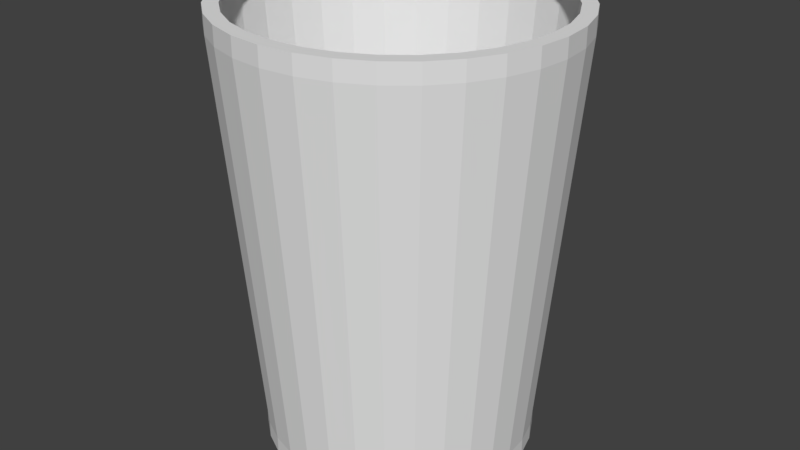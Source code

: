 # Source: cup.blend  (saved by Blender 2.79.0; exported with 4.5.12 LTS)
import bpy
from mathutils import Matrix  # noqa: F401  (used for matrix-valued properties, if any)

bpy.ops.wm.read_factory_settings(use_empty=True)
scene = bpy.context.scene
scene.name = 'Scene'

# ---- collections
col_collection_1 = bpy.data.collections.new('Collection 1'); scene.collection.children.link(col_collection_1)

# ---- world
world_world = bpy.data.worlds.new('World'); scene.world = world_world
world_world.color = (0.05088, 0.05088, 0.05088)
world_world.use_sun_shadow = False
world_world.sun_shadow_jitter_overblur = 0.0
world_world.cycles.sampling_method = 'MANUAL'

# ---- meshes
me_cylinder = bpy.data.meshes.new('Cylinder')
me_cylinder.from_pydata([(5.525e-08, 0.5372, -0.8422), (1.961e-08, 0.7018, 1.158), (0.1308, 0.5243, -0.8422), (0.1629, 0.6858, 1.158), (0.2565, 0.4862, -0.8422), (0.3195, 0.6383, 1.158), (0.3724, 0.4242, -0.8422), (0.4638, 0.5611, 1.158), (0.4739, 0.3409, -0.8422), (0.5904, 0.4573, 1.158), (0.5573, 0.2393, -0.8422), (0.6942, 0.3308, 1.158), (0.6192, 0.1234, -0.8422), (0.7713, 0.1865, 1.158), (0.6573, -0.002289, -0.8422), (0.8188, 0.02984, 1.158), (0.6702, -0.133, -0.8422), (0.8349, -0.133, 1.158), (0.6573, -0.2638, -0.8422), (0.8188, -0.2959, 1.158), (0.6192, -0.3895, -0.8422), (0.7713, -0.4525, 1.158), (0.5573, -0.5054, -0.8422), (0.6942, -0.5969, 1.158), (0.4739, -0.607, -0.8422), (0.5904, -0.7234, 1.158), (0.3724, -0.6903, -0.8422), (0.4638, -0.8272, 1.158), (0.2565, -0.7522, -0.8422), (0.3195, -0.9044, 1.158), (0.1308, -0.7904, -0.8422), (0.1629, -0.9519, 1.158), (-1.631e-07, -0.8033, -0.8422), (-2.524e-07, -0.9679, 1.158), (-0.1308, -0.7904, -0.8422), (-0.1629, -0.9519, 1.158), (-0.2565, -0.7522, -0.8422), (-0.3195, -0.9044, 1.158), (-0.3724, -0.6903, -0.8422), (-0.4638, -0.8272, 1.158), (-0.4739, -0.607, -0.8422), (-0.5904, -0.7234, 1.158), (-0.5573, -0.5054, -0.8422), (-0.6942, -0.5969, 1.158), (-0.6192, -0.3895, -0.8422), (-0.7713, -0.4525, 1.158), (-0.6573, -0.2638, -0.8422), (-0.8188, -0.2959, 1.158), (-0.6702, -0.133, -0.8422), (-0.8349, -0.133, 1.158), (-0.6573, -0.002288, -0.8422), (-0.8188, 0.02984, 1.158), (-0.6192, 0.1234, -0.8422), (-0.7713, 0.1865, 1.158), (-0.5573, 0.2393, -0.8422), (-0.6942, 0.3308, 1.158), (-0.4739, 0.3409, -0.8422), (-0.5904, 0.4573, 1.158), (-0.3724, 0.4242, -0.8422), (-0.4638, 0.5611, 1.158), (-0.2565, 0.4862, -0.8422), (-0.3195, 0.6383, 1.158), (-0.1308, 0.5243, -0.8422), (-0.1629, 0.6858, 1.158), (0.1629, 0.6858, 1.25), (1.961e-08, 0.7018, 1.25), (0.3195, 0.6383, 1.25), (0.4638, 0.5611, 1.25), (0.5904, 0.4573, 1.25), (0.6942, 0.3308, 1.25), (0.7713, 0.1865, 1.25), (0.8188, 0.02984, 1.25), (0.8349, -0.133, 1.25), (0.8188, -0.2959, 1.25), (0.7713, -0.4525, 1.25), (0.6942, -0.5969, 1.25), (0.5904, -0.7234, 1.25), (0.4638, -0.8272, 1.25), (0.3195, -0.9044, 1.25), (0.1629, -0.9519, 1.25), (-2.524e-07, -0.9679, 1.25), (-0.1629, -0.9519, 1.25), (-0.3195, -0.9044, 1.25), (-0.4638, -0.8272, 1.25), (-0.5904, -0.7234, 1.25), (-0.6942, -0.5969, 1.25), (-0.7713, -0.4525, 1.25), (-0.8188, -0.2959, 1.25), (-0.8349, -0.133, 1.25), (-0.8188, 0.02984, 1.25), (-0.7713, 0.1865, 1.25), (-0.6942, 0.3308, 1.25), (-0.5904, 0.4573, 1.25), (-0.4638, 0.5611, 1.25), (-0.3195, 0.6383, 1.25), (-0.1629, 0.6858, 1.25), (5.525e-08, 0.5372, -0.924), (0.1308, 0.5243, -0.924), (0.2565, 0.4862, -0.924), (0.3724, 0.4242, -0.924), (0.4739, 0.3409, -0.924), (0.5573, 0.2393, -0.924), (0.6192, 0.1234, -0.924), (0.6573, -0.002289, -0.924), (0.6702, -0.133, -0.924), (0.6573, -0.2638, -0.924), (0.6192, -0.3895, -0.924), (0.5573, -0.5054, -0.924), (0.4739, -0.607, -0.924), (0.3724, -0.6903, -0.924), (0.2565, -0.7522, -0.924), (0.1308, -0.7904, -0.924), (-1.631e-07, -0.8033, -0.924), (-0.1308, -0.7904, -0.924), (-0.2565, -0.7522, -0.924), (-0.3724, -0.6903, -0.924), (-0.4739, -0.607, -0.924), (-0.5573, -0.5054, -0.924), (-0.6192, -0.3895, -0.924), (-0.6573, -0.2638, -0.924), (-0.6702, -0.133, -0.924), (-0.6573, -0.002288, -0.924), (-0.6192, 0.1234, -0.924), (-0.5573, 0.2393, -0.924), (-0.4739, 0.3409, -0.924), (-0.3724, 0.4242, -0.924), (-0.2565, 0.4862, -0.924), (-0.1308, 0.5243, -0.924), (-0.1487, 0.6147, 1.25), (-0.2917, 0.5713, 1.25), (-0.4235, 0.5008, 1.25), (-0.5391, 0.406, 1.25), (-0.6339, 0.2905, 1.25), (-0.7043, 0.1587, 1.25), (-0.7477, 0.01569, 1.25), (-0.7623, -0.133, 1.25), (-0.7477, -0.2818, 1.25), (-0.7043, -0.4248, 1.25), (-0.6339, -0.5566, 1.25), (-0.5391, -0.6721, 1.25), (-0.4235, -0.7669, 1.25), (-0.2917, -0.8374, 1.25), (-0.1487, -0.8807, 1.25), (-2.227e-07, -0.8954, 1.25), (0.1487, -0.8807, 1.25), (0.2917, -0.8374, 1.25), (0.4235, -0.7669, 1.25), (0.5391, -0.6721, 1.25), (0.6339, -0.5566, 1.25), (0.7043, -0.4248, 1.25), (0.7477, -0.2818, 1.25), (0.7623, -0.133, 1.25), (0.7477, 0.01568, 1.25), (0.7043, 0.1587, 1.25), (0.6339, 0.2905, 1.25), (0.5391, 0.406, 1.25), (0.4235, 0.5008, 1.25), (0.2917, 0.5713, 1.25), (2.571e-08, 0.6293, 1.25), (0.1487, 0.6147, 1.25)], [], [(0, 1, 3, 2), (2, 3, 5, 4), (4, 5, 7, 6), (6, 7, 9, 8), (8, 9, 11, 10), (10, 11, 13, 12), (12, 13, 15, 14), (14, 15, 17, 16), (16, 17, 19, 18), (18, 19, 21, 20), (20, 21, 23, 22), (22, 23, 25, 24), (24, 25, 27, 26), (26, 27, 29, 28), (28, 29, 31, 30), (30, 31, 33, 32), (32, 33, 35, 34), (34, 35, 37, 36), (36, 37, 39, 38), (38, 39, 41, 40), (40, 41, 43, 42), (42, 43, 45, 44), (44, 45, 47, 46), (46, 47, 49, 48), (48, 49, 51, 50), (50, 51, 53, 52), (52, 53, 55, 54), (54, 55, 57, 56), (56, 57, 59, 58), (58, 59, 61, 60), (7, 5, 66, 67), (60, 61, 63, 62), (62, 63, 1, 0), (14, 16, 104, 103), (80, 79, 144, 143), (25, 23, 75, 76), (43, 41, 84, 85), (61, 59, 93, 94), (17, 15, 71, 72), (35, 33, 80, 81), (53, 51, 89, 90), (9, 7, 67, 68), (27, 25, 76, 77), (45, 43, 85, 86), (63, 61, 94, 95), (19, 17, 72, 73), (37, 35, 81, 82), (55, 53, 90, 91), (11, 9, 68, 69), (29, 27, 77, 78), (47, 45, 86, 87), (3, 1, 65, 64), (1, 63, 95, 65), (21, 19, 73, 74), (39, 37, 82, 83), (57, 55, 91, 92), (13, 11, 69, 70), (31, 29, 78, 79), (49, 47, 87, 88), (5, 3, 64, 66), (23, 21, 74, 75), (41, 39, 83, 84), (59, 57, 92, 93), (15, 13, 70, 71), (33, 31, 79, 80), (51, 49, 88, 89), (96, 97, 98, 99, 100, 101, 102, 103, 104, 105, 106, 107, 108, 109, 110, 111, 112, 113, 114, 115, 116, 117, 118, 119, 120, 121, 122, 123, 124, 125, 126, 127), (32, 34, 113, 112), (50, 52, 122, 121), (6, 8, 100, 99), (24, 26, 109, 108), (42, 44, 118, 117), (60, 62, 127, 126), (16, 18, 105, 104), (34, 36, 114, 113), (52, 54, 123, 122), (8, 10, 101, 100), (26, 28, 110, 109), (44, 46, 119, 118), (0, 2, 97, 96), (62, 0, 96, 127), (18, 20, 106, 105), (36, 38, 115, 114), (54, 56, 124, 123), (10, 12, 102, 101), (28, 30, 111, 110), (46, 48, 120, 119), (2, 4, 98, 97), (20, 22, 107, 106), (38, 40, 116, 115), (56, 58, 125, 124), (12, 14, 103, 102), (30, 32, 112, 111), (48, 50, 121, 120), (4, 6, 99, 98), (22, 24, 108, 107), (40, 42, 117, 116), (58, 60, 126, 125), (93, 92, 131, 130), (92, 91, 132, 131), (91, 90, 133, 132), (76, 75, 148, 147), (88, 87, 136, 135), (73, 72, 151, 150), (85, 84, 139, 138), (70, 69, 154, 153), (69, 68, 155, 154), (68, 67, 156, 155), (67, 66, 157, 156), (95, 94, 129, 128), (87, 86, 137, 136), (79, 78, 145, 144), (94, 93, 130, 129), (72, 71, 152, 151), (78, 77, 146, 145), (84, 83, 140, 139), (90, 89, 134, 133), (65, 95, 128, 158), (75, 74, 149, 148), (74, 73, 150, 149), (66, 64, 159, 157), (81, 80, 143, 142), (86, 85, 138, 137), (64, 65, 158, 159), (71, 70, 153, 152), (77, 76, 147, 146), (83, 82, 141, 140), (89, 88, 135, 134), (82, 81, 142, 141)])
_uv = me_cylinder.uv_layers.new(name='UVMap')
_uv.uv.foreach_set('vector', [0.3643, 0.5346, 0.8835, 0.533, 0.8835, 0.563, 0.3643, 0.5593, 0.3643, 0.5593, 0.8835, 0.563, 0.8835, 0.593, 0.3643, 0.584, 0.3643, 0.584, 0.8835, 0.593, 0.8835, 0.623, 0.3643, 0.6087, 0.3643, 0.6087, 0.8835, 0.623, 0.8835, 0.653, 0.3643, 0.6334, 0.3643, 0.6334, 0.8835, 0.653, 0.8835, 0.6829, 0.3643, 0.6581, 0.3643, 0.6581, 0.8835, 0.6829, 0.8835, 0.7129, 0.3643, 0.6828, 0.3643, 0.6828, 0.8835, 0.7129, 0.8835, 0.7429, 0.3643, 0.7074, 0.3643, 0.7074, 0.8835, 0.7429, 0.8835, 0.7728, 0.3643, 0.7321, 0.3643, 0.7321, 0.8835, 0.7728, 0.8835, 0.8027, 0.3643, 0.7567, 0.3643, 0.7567, 0.8835, 0.8027, 0.8835, 0.8325, 0.3643, 0.7813, 0.3643, 0.7813, 0.8835, 0.8325, 0.8835, 0.8624, 0.3643, 0.8058, 0.3643, 0.8058, 0.8835, 0.8624, 0.8835, 0.8922, 0.3643, 0.8303, 0.3643, 0.8303, 0.8835, 0.8922, 0.8835, 0.9222, 0.3643, 0.8548, 0.3643, 0.8548, 0.8835, 0.9222, 0.8835, 0.9525, 0.3643, 0.8792, 0.3643, 0.8792, 0.8835, 0.9525, 0.8835, 0.9838, 0.3643, 0.9036, 0.3643, 0.1205, 0.8835, 0.02901, 0.8835, 0.05948, 0.3643, 0.1444, 0.3643, 0.1444, 0.8835, 0.05948, 0.8835, 0.08884, 0.3643, 0.1683, 0.3643, 0.1683, 0.8835, 0.08884, 0.8835, 0.1179, 0.3643, 0.1924, 0.3643, 0.1924, 0.8835, 0.1179, 0.8835, 0.147, 0.3643, 0.2165, 0.3643, 0.2165, 0.8835, 0.147, 0.8835, 0.1763, 0.3643, 0.2406, 0.3643, 0.2406, 0.8835, 0.1763, 0.8835, 0.2056, 0.3643, 0.2649, 0.3643, 0.2649, 0.8835, 0.2056, 0.8835, 0.235, 0.3643, 0.2892, 0.3643, 0.2892, 0.8835, 0.235, 0.8835, 0.2646, 0.3643, 0.3135, 0.3643, 0.3135, 0.8835, 0.2646, 0.8835, 0.2942, 0.3643, 0.3379, 0.3643, 0.3379, 0.8835, 0.2942, 0.8835, 0.3238, 0.3643, 0.3624, 0.3643, 0.3624, 0.8835, 0.3238, 0.8835, 0.3536, 0.3643, 0.3869, 0.3643, 0.3869, 0.8835, 0.3536, 0.8835, 0.3834, 0.3643, 0.4115, 0.3643, 0.4115, 0.8835, 0.3834, 0.8835, 0.4132, 0.3643, 0.436, 0.3643, 0.436, 0.8835, 0.4132, 0.8835, 0.4431, 0.3643, 0.4607, 0.3643, 0.4607, 0.8835, 0.4431, 0.8835, 0.473, 0.3643, 0.4853, 0.8835, 0.623, 0.8835, 0.593, 0.9082, 0.5932, 0.9082, 0.6234, 0.3643, 0.4853, 0.8835, 0.473, 0.8835, 0.503, 0.3643, 0.51, 0.3643, 0.51, 0.8835, 0.503, 0.8835, 0.533, 0.3643, 0.5346, 0.3643, 0.7074, 0.3643, 0.7321, 0.3431, 0.7303, 0.3431, 0.7059, 0.9082, 0.05669, 0.9082, 0.0265, 0.928, 0.02632, 0.928, 0.05472, 0.8835, 0.8922, 0.8835, 0.8624, 0.9082, 0.8646, 0.9082, 0.8945, 0.8835, 0.2056, 0.8835, 0.1763, 0.9082, 0.1732, 0.9082, 0.2027, 0.8835, 0.473, 0.8835, 0.4431, 0.9082, 0.4421, 0.9082, 0.4723, 0.8835, 0.7728, 0.8835, 0.7429, 0.9082, 0.7443, 0.9082, 0.7745, 0.8835, 0.08884, 0.8835, 0.05948, 0.9082, 0.05669, 0.9082, 0.08567, 0.8835, 0.3536, 0.8835, 0.3238, 0.9082, 0.3219, 0.9082, 0.3519, 0.8835, 0.653, 0.8835, 0.623, 0.9082, 0.6234, 0.9082, 0.6537, 0.8835, 0.9222, 0.8835, 0.8922, 0.9082, 0.8945, 0.9082, 0.9244, 0.8835, 0.235, 0.8835, 0.2056, 0.9082, 0.2027, 0.9082, 0.2324, 0.8835, 0.503, 0.8835, 0.473, 0.9082, 0.4723, 0.9082, 0.5025, 0.8835, 0.8027, 0.8835, 0.7728, 0.9082, 0.7745, 0.9082, 0.8046, 0.8835, 0.1179, 0.8835, 0.08884, 0.9082, 0.08567, 0.9082, 0.1147, 0.8835, 0.3834, 0.8835, 0.3536, 0.9082, 0.3519, 0.9082, 0.3819, 0.8835, 0.6829, 0.8835, 0.653, 0.9082, 0.6537, 0.9082, 0.6839, 0.8835, 0.9525, 0.8835, 0.9222, 0.9082, 0.9244, 0.9082, 0.9545, 0.8835, 0.2646, 0.8835, 0.235, 0.9082, 0.2324, 0.9082, 0.2621, 0.8835, 0.563, 0.8835, 0.533, 0.9082, 0.5327, 0.9082, 0.5629, 0.8835, 0.533, 0.8835, 0.503, 0.9082, 0.5025, 0.9082, 0.5327, 0.8835, 0.8325, 0.8835, 0.8027, 0.9082, 0.8046, 0.9082, 0.8346, 0.8835, 0.147, 0.8835, 0.1179, 0.9082, 0.1147, 0.9082, 0.1438, 0.8835, 0.4132, 0.8835, 0.3834, 0.9082, 0.3819, 0.9082, 0.412, 0.8835, 0.7129, 0.8835, 0.6829, 0.9082, 0.6839, 0.9082, 0.7141, 0.8835, 0.9838, 0.8835, 0.9525, 0.9082, 0.9545, 0.9082, 0.9862, 0.8835, 0.2942, 0.8835, 0.2646, 0.9082, 0.2621, 0.9082, 0.292, 0.8835, 0.593, 0.8835, 0.563, 0.9082, 0.5629, 0.9082, 0.5932, 0.8835, 0.8624, 0.8835, 0.8325, 0.9082, 0.8346, 0.9082, 0.8646, 0.8835, 0.1763, 0.8835, 0.147, 0.9082, 0.1438, 0.9082, 0.1732, 0.8835, 0.4431, 0.8835, 0.4132, 0.9082, 0.412, 0.9082, 0.4421, 0.8835, 0.7429, 0.8835, 0.7129, 0.9082, 0.7141, 0.9082, 0.7443, 0.8835, 0.05948, 0.8835, 0.02901, 0.9082, 0.0265, 0.9082, 0.05669, 0.8835, 0.3238, 0.8835, 0.2942, 0.9082, 0.292, 0.9082, 0.3219, 0.1691, 0.7313, 0.1941, 0.7363, 0.2176, 0.7461, 0.2388, 0.7602, 0.2568, 0.7782, 0.2709, 0.7993, 0.2806, 0.8229, 0.2856, 0.8478, 0.2856, 0.8733, 0.2806, 0.8982, 0.2709, 0.9217, 0.2568, 0.9429, 0.2388, 0.9609, 0.2176, 0.975, 0.1941, 0.9848, 0.1691, 0.9897, 0.1437, 0.9897, 0.1187, 0.9848, 0.09522, 0.975, 0.07406, 0.9609, 0.05606, 0.9429, 0.04193, 0.9217, 0.03219, 0.8982, 0.02722, 0.8733, 0.02722, 0.8478, 0.03219, 0.8229, 0.04193, 0.7993, 0.05606, 0.7782, 0.07406, 0.7602, 0.09522, 0.7461, 0.1187, 0.7363, 0.1437, 0.7313, 0.3643, 0.1444, 0.3643, 0.1683, 0.3431, 0.1715, 0.3431, 0.1477, 0.3643, 0.3624, 0.3643, 0.3869, 0.3431, 0.3882, 0.3431, 0.3639, 0.3643, 0.6087, 0.3643, 0.6334, 0.3431, 0.6326, 0.3431, 0.6081, 0.3643, 0.8303, 0.3643, 0.8548, 0.3431, 0.852, 0.3431, 0.8277, 0.3643, 0.2649, 0.3643, 0.2892, 0.3431, 0.2913, 0.3431, 0.2673, 0.3643, 0.4853, 0.3643, 0.51, 0.3431, 0.5102, 0.3431, 0.4858, 0.3643, 0.7321, 0.3643, 0.7567, 0.3431, 0.7547, 0.3431, 0.7303, 0.3643, 0.1683, 0.3643, 0.1924, 0.3431, 0.1954, 0.3431, 0.1715, 0.3643, 0.3869, 0.3643, 0.4115, 0.3431, 0.4126, 0.3431, 0.3882, 0.3643, 0.6334, 0.3643, 0.6581, 0.3431, 0.657, 0.3431, 0.6326, 0.3643, 0.8548, 0.3643, 0.8792, 0.3431, 0.8762, 0.3431, 0.852, 0.3643, 0.2892, 0.3643, 0.3135, 0.3431, 0.3155, 0.3431, 0.2913, 0.3643, 0.5346, 0.3643, 0.5593, 0.3431, 0.5591, 0.3431, 0.5347, 0.3643, 0.51, 0.3643, 0.5346, 0.3431, 0.5347, 0.3431, 0.5102, 0.3643, 0.7567, 0.3643, 0.7813, 0.3431, 0.7791, 0.3431, 0.7547, 0.3643, 0.1924, 0.3643, 0.2165, 0.3431, 0.2193, 0.3431, 0.1954, 0.3643, 0.4115, 0.3643, 0.436, 0.3431, 0.4369, 0.3431, 0.4126, 0.3643, 0.6581, 0.3643, 0.6828, 0.3431, 0.6815, 0.3431, 0.657, 0.3643, 0.8792, 0.3643, 0.9036, 0.3431, 0.9006, 0.3431, 0.8762, 0.3643, 0.3135, 0.3643, 0.3379, 0.3431, 0.3397, 0.3431, 0.3155, 0.3643, 0.5593, 0.3643, 0.584, 0.3431, 0.5836, 0.3431, 0.5591, 0.3643, 0.7813, 0.3643, 0.8058, 0.3431, 0.8034, 0.3431, 0.7791, 0.3643, 0.2165, 0.3643, 0.2406, 0.3431, 0.2432, 0.3431, 0.2193, 0.3643, 0.436, 0.3643, 0.4607, 0.3431, 0.4613, 0.3431, 0.4369, 0.3643, 0.6828, 0.3643, 0.7074, 0.3431, 0.7059, 0.3431, 0.6815, 0.3643, 0.1205, 0.3643, 0.1444, 0.3431, 0.1477, 0.3431, 0.124, 0.3643, 0.3379, 0.3643, 0.3624, 0.3431, 0.3639, 0.3431, 0.3397, 0.3643, 0.584, 0.3643, 0.6087, 0.3431, 0.6081, 0.3431, 0.5836, 0.3643, 0.8058, 0.3643, 0.8303, 0.3431, 0.8277, 0.3431, 0.8034, 0.3643, 0.2406, 0.3643, 0.2649, 0.3431, 0.2673, 0.3431, 0.2432, 0.3643, 0.4607, 0.3643, 0.4853, 0.3431, 0.4858, 0.3431, 0.4613, 0.9082, 0.4421, 0.9082, 0.412, 0.928, 0.4111, 0.928, 0.4415, 0.9082, 0.412, 0.9082, 0.3819, 0.928, 0.3808, 0.928, 0.4111, 0.9082, 0.3819, 0.9082, 0.3519, 0.928, 0.3506, 0.928, 0.3808, 0.9082, 0.8945, 0.9082, 0.8646, 0.928, 0.8666, 0.928, 0.8966, 0.9082, 0.292, 0.9082, 0.2621, 0.928, 0.2603, 0.928, 0.2903, 0.9082, 0.8046, 0.9082, 0.7745, 0.928, 0.776, 0.928, 0.8063, 0.9082, 0.2027, 0.9082, 0.1732, 0.928, 0.1707, 0.928, 0.2004, 0.9082, 0.7141, 0.9082, 0.6839, 0.928, 0.6848, 0.928, 0.7153, 0.9082, 0.6839, 0.9082, 0.6537, 0.928, 0.6544, 0.928, 0.6848, 0.9082, 0.6537, 0.9082, 0.6234, 0.928, 0.624, 0.928, 0.6544, 0.9082, 0.6234, 0.9082, 0.5932, 0.928, 0.5935, 0.928, 0.624, 0.9082, 0.5025, 0.9082, 0.4723, 0.928, 0.4718, 0.928, 0.5022, 0.9082, 0.2621, 0.9082, 0.2324, 0.928, 0.2303, 0.928, 0.2603, 0.9082, 0.9862, 0.9082, 0.9545, 0.928, 0.9561, 0.928, 0.9862, 0.9082, 0.4723, 0.9082, 0.4421, 0.928, 0.4415, 0.928, 0.4718, 0.9082, 0.7745, 0.9082, 0.7443, 0.928, 0.7456, 0.928, 0.776, 0.9082, 0.9545, 0.9082, 0.9244, 0.928, 0.9264, 0.928, 0.9561, 0.9082, 0.1732, 0.9082, 0.1438, 0.928, 0.1413, 0.928, 0.1707, 0.9082, 0.3519, 0.9082, 0.3219, 0.928, 0.3204, 0.928, 0.3506, 0.9082, 0.5327, 0.9082, 0.5025, 0.928, 0.5022, 0.928, 0.5326, 0.9082, 0.8646, 0.9082, 0.8346, 0.928, 0.8365, 0.928, 0.8666, 0.9082, 0.8346, 0.9082, 0.8046, 0.928, 0.8063, 0.928, 0.8365, 0.9082, 0.5932, 0.9082, 0.5629, 0.928, 0.5631, 0.928, 0.5935, 0.9082, 0.08567, 0.9082, 0.05669, 0.928, 0.05472, 0.928, 0.08318, 0.9082, 0.2324, 0.9082, 0.2027, 0.928, 0.2004, 0.928, 0.2303, 0.9082, 0.5629, 0.9082, 0.5327, 0.928, 0.5326, 0.928, 0.5631, 0.9082, 0.7443, 0.9082, 0.7141, 0.928, 0.7153, 0.928, 0.7456, 0.9082, 0.9244, 0.9082, 0.8945, 0.928, 0.8966, 0.928, 0.9264, 0.9082, 0.1438, 0.9082, 0.1147, 0.928, 0.112, 0.928, 0.1413, 0.9082, 0.3219, 0.9082, 0.292, 0.928, 0.2903, 0.928, 0.3204, 0.9082, 0.1147, 0.9082, 0.08567, 0.928, 0.08318, 0.928, 0.112])
me_cylinder.use_remesh_preserve_volume = False
me_cylinder.use_remesh_preserve_attributes = False
me_cylinder.use_mirror_vertex_groups = False
me_cylinder.update()

# ---- objects
ob_cylinder = bpy.data.objects.new('Cylinder', me_cylinder)

# ---- transforms, parenting, visibility, modifiers, constraints
ob_cylinder.location = (-0.1657, -0.5412, 0.9943)
ob_cylinder.scale = (1.01, 1.0, 1.0)
ob_cylinder.lineart.crease_threshold = 0.0

# ---- collection membership
col_collection_1.objects.link(ob_cylinder)

# ---- scene / render settings (as saved in the file)
scene.frame_start = 1; scene.frame_end = 250; scene.frame_set(1)
scene.render.engine = 'BLENDER_EEVEE_NEXT'
scene.render.resolution_percentage = 50
scene.render.dither_intensity = 0.0
scene.cycles.use_denoising = False
scene.cycles.samples = 128
scene.cycles.sampling_pattern = 'TABULATED_SOBOL'
scene.cycles.use_adaptive_sampling = False
scene.cycles.use_light_tree = False
scene.cycles.blur_glossy = 0.0
scene.cycles.sample_clamp_indirect = 0.0
scene.view_settings.view_transform = 'Standard'
bpy.context.view_layer.update()

# ---- added for rendering (the .blend has no active camera and no usable light): camera, sun
cam_auto = bpy.data.cameras.new('AutoCamera')
cam_auto.lens = 50.0
cam_auto.sensor_width = 36.0
cam_auto.clip_end = 1000.0
ob_auto_camera = bpy.data.objects.new('AutoCamera', cam_auto)
scene.collection.objects.link(ob_auto_camera)
ob_auto_camera.location = (2.81199, -4.24743, 3.53932)
ob_auto_camera.rotation_euler = (1.09748, -7.21219e-08, 0.694738)
scene.camera = ob_auto_camera
light_auto_sun = bpy.data.lights.new('AutoSun', 'SUN')
light_auto_sun.energy = 3.0
light_auto_sun.angle = 0.0523599
ob_auto_sun = bpy.data.objects.new('AutoSun', light_auto_sun)
scene.collection.objects.link(ob_auto_sun)
ob_auto_sun.rotation_euler = (0.872665, 0.174533, 0.523599)
bpy.context.view_layer.update()
